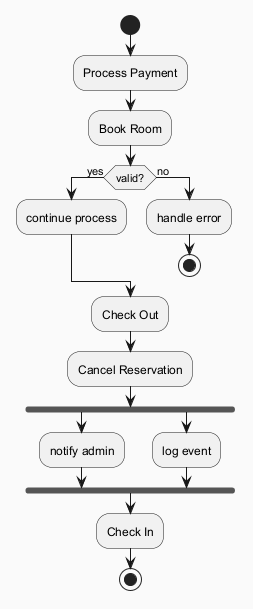

The diagram above was rendered by PlantUML. Its source (embedded in the PNG):
@startuml
skinparam backgroundColor #FAFAFA
skinparam classBackgroundColor #FFF3E0
skinparam classBorderColor #E65100
start
:Process Payment;
:Book Room;
if (valid?) then (yes)
:continue process;
else (no)
:handle error;
stop
endif
:Check Out;
:Cancel Reservation;
fork
:notify admin;
fork again
:log event;
end fork
:Check In;
stop
@enduml